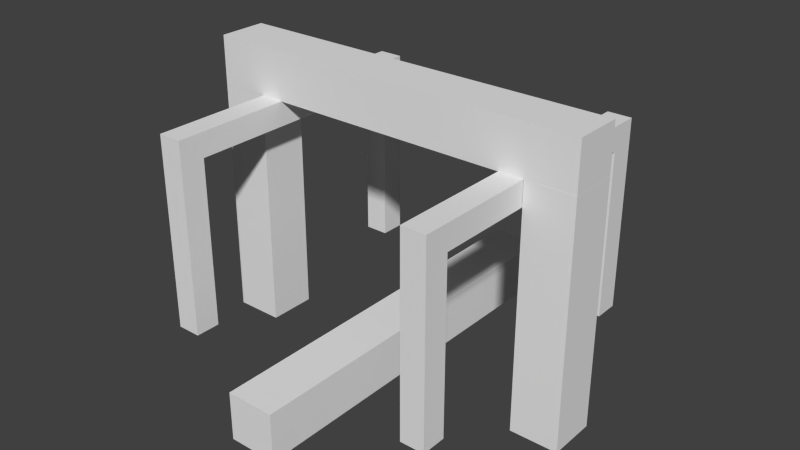 # Source: nullcell.blend  (saved by Blender 2.67.0; exported with 4.5.12 LTS)
import bpy
from mathutils import Matrix  # noqa: F401  (used for matrix-valued properties, if any)

bpy.ops.wm.read_factory_settings(use_empty=True)
scene = bpy.context.scene
scene.name = 'Scene'

# ---- collections
col_collection_1 = bpy.data.collections.new('Collection 1'); scene.collection.children.link(col_collection_1)

# ---- materials (node trees are filled in below, after node groups)
mat_material = bpy.data.materials.new('Material')
mat_material.alpha_threshold = 0.0
mat_material.use_transparent_shadow = False
mat_material.roughness = 0.5
mat_material.line_color = (0.0, 0.0, 0.0, 1.0)

# ---- material node trees

# ---- world
world_world = bpy.data.worlds.new('World'); scene.world = world_world
world_world.color = (0.05088, 0.05088, 0.05088)
world_world.use_sun_shadow = False
world_world.sun_shadow_jitter_overblur = 0.0
world_world.cycles.sampling_method = 'MANUAL'
world_world.cycles.sample_map_resolution = 256

# ---- meshes
me_wireside_w = bpy.data.meshes.new('wireside_w')
me_wireside_w.from_pydata([(-0.125, -1.002, -1.0), (0.125, -1.002, -1.0), (-0.125, -1.002, -0.75), (0.125, -1.002, -0.75), (-0.125, 0.25, -0.75), (-0.125, 0.25, -1.0), (0.125, 0.25, -0.75), (0.125, 0.25, -1.0)], [], [(6, 3, 1, 7), (3, 2, 0, 1), (2, 4, 5, 0), (0, 5, 7, 1), (3, 6, 4, 2)])
_uv = me_wireside_w.uv_layers.new(name='UVMap')
_uv.uv.foreach_set('vector', [0.3125, 0.8125, 0.3125, 0.9688, 0.2812, 0.9688, 0.2812, 0.8125, 0.3281, 1.0, 0.3281, 0.9688, 0.3594, 0.9688, 0.3594, 1.0, 0.375, 0.9688, 0.375, 0.8125, 0.4062, 0.8125, 0.4062, 0.9688, 0.3281, 0.9688, 0.3281, 0.8125, 0.3594, 0.8125, 0.3594, 0.9688, 0.3594, 0.6562, 0.3594, 0.8125, 0.3281, 0.8125, 0.3281, 0.6562])
me_wireside_w.materials.append(mat_material)
me_wireside_w.use_remesh_preserve_volume = False
me_wireside_w.use_remesh_preserve_attributes = False
me_wireside_w.use_mirror_vertex_groups = False
me_wireside_w.update()
me_wireside_e = bpy.data.meshes.new('wireside_e')
me_wireside_e.from_pydata([(-0.125, 1.002, -1.0), (0.125, 1.002, -1.0), (-0.125, 1.002, -0.75), (0.125, 1.002, -0.75), (-0.125, -0.25, -0.75), (-0.125, -0.25, -1.0), (0.125, -0.25, -0.75), (0.125, -0.25, -1.0)], [], [(4, 2, 0, 5), (2, 3, 1, 0), (5, 0, 1, 7), (6, 3, 2, 4), (3, 6, 7, 1)])
_uv = me_wireside_e.uv_layers.new(name='UVMap')
_uv.uv.foreach_set('vector', [0.375, 0.8125, 0.375, 0.6562, 0.4062, 0.6562, 0.4062, 0.8125, 0.3281, 1.0, 0.3281, 0.9688, 0.3594, 0.9688, 0.3594, 1.0, 0.3281, 0.8125, 0.3281, 0.6562, 0.3594, 0.6562, 0.3594, 0.8125, 0.3594, 0.8125, 0.3594, 0.9688, 0.3281, 0.9688, 0.3281, 0.8125, 0.3125, 0.6562, 0.3125, 0.8125, 0.2812, 0.8125, 0.2812, 0.6562])
me_wireside_e.materials.append(mat_material)
me_wireside_e.use_remesh_preserve_volume = False
me_wireside_e.use_remesh_preserve_attributes = False
me_wireside_e.use_mirror_vertex_groups = False
me_wireside_e.update()
me_wireup = bpy.data.meshes.new('wireup')
me_wireup.from_pydata([(-0.125, -1.002, -1.0), (-0.125, 1.002, -1.0), (0.125, 1.002, -1.0), (0.125, -1.002, -1.0), (-0.125, -1.002, -0.75), (-0.125, 1.002, -0.75), (0.125, 1.002, -0.75), (0.125, -1.002, -0.75)], [], [(4, 5, 1, 0), (5, 6, 2, 1), (6, 7, 3, 2), (7, 4, 0, 3), (0, 1, 2, 3), (7, 6, 5, 4)])
_uv = me_wireup.uv_layers.new(name='UVMap')
_uv.uv.foreach_set('vector', [0.375, 0.9375, 0.375, 0.6875, 0.4062, 0.6875, 0.4062, 0.9375, 0.3281, 1.0, 0.3281, 0.9688, 0.3594, 0.9688, 0.3594, 1.0, 0.3125, 0.6875, 0.3125, 0.9375, 0.2812, 0.9375, 0.2812, 0.6875, 0.3281, 1.0, 0.3281, 0.9688, 0.3594, 0.9688, 0.3594, 1.0, 0.3281, 0.9375, 0.3281, 0.6875, 0.3594, 0.6875, 0.3594, 0.9375, 0.3594, 0.6875, 0.3594, 0.9375, 0.3281, 0.9375, 0.3281, 0.6875])
me_wireup.materials.append(mat_material)
me_wireup.use_remesh_preserve_volume = False
me_wireup.use_remesh_preserve_attributes = False
me_wireup.use_mirror_vertex_groups = False
me_wireup.update()
me_wiredown = bpy.data.meshes.new('wiredown')
me_wiredown.from_pydata([(-0.125, -1.002, -1.0), (-0.125, 1.002, -1.0), (0.125, 1.002, -1.0), (0.125, -1.002, -1.0), (-0.125, -1.002, -0.75), (-0.125, 1.002, -0.75), (0.125, 1.002, -0.75), (0.125, -1.002, -0.75)], [], [(4, 5, 1, 0), (5, 6, 2, 1), (6, 7, 3, 2), (7, 4, 0, 3), (7, 6, 5, 4)])
_uv = me_wiredown.uv_layers.new(name='UVMap')
_uv.uv.foreach_set('vector', [0.375, 0.9375, 0.375, 0.6875, 0.4062, 0.6875, 0.4062, 0.9375, 0.3281, 1.0, 0.3281, 0.9688, 0.3594, 0.9688, 0.3594, 1.0, 0.3125, 0.6875, 0.3125, 0.9375, 0.2812, 0.9375, 0.2812, 0.6875, 0.3281, 1.0, 0.3281, 0.9688, 0.3594, 0.9688, 0.3594, 1.0, 0.3594, 0.6875, 0.3594, 0.9375, 0.3281, 0.9375, 0.3281, 0.6875])
me_wiredown.materials.append(mat_material)
me_wiredown.use_remesh_preserve_volume = False
me_wiredown.use_remesh_preserve_attributes = False
me_wiredown.use_mirror_vertex_groups = False
me_wiredown.update()
me_stand = bpy.data.meshes.new('stand')
me_stand.from_pydata([(-1.0, 1.0, 0.5), (-1.0, 1.0, -1.5), (-1.0, 0.8267, -1.5), (-1.0, -0.8267, -1.5), (-1.0, -1.0, -1.5), (-1.0, -1.0, 0.5), (-1.0, -0.8267, 0.25), (-1.0, 0.8267, 0.25), (1.0, 1.0, 0.5), (1.0, 1.0, -1.5), (1.0, 0.8267, -1.5), (1.0, -1.0, -1.5), (1.0, -0.8267, -1.5), (1.0, -1.0, 0.5), (1.0, 0.8267, 0.25), (1.0, -0.8267, 0.25), (21.0, 1.0, 0.5), (21.0, 1.0, -1.5), (21.0, 0.8267, -1.5), (21.0, -0.8267, -1.5), (21.0, -1.0, -1.5), (21.0, -1.0, 0.5), (21.0, -0.8267, 0.25), (21.0, 0.8267, 0.25), (23.0, 1.0, 0.5), (23.0, 1.0, -1.5), (23.0, 0.8267, -1.5), (23.0, -1.0, -1.5), (23.0, -0.8267, -1.5), (23.0, -1.0, 0.5), (23.0, 0.8267, 0.25), (23.0, -0.8267, 0.25)], [], [(0, 7, 6, 5), (0, 1, 2, 7), (3, 4, 5, 6), (1, 0, 8, 9), (13, 15, 14, 8), (13, 11, 12, 15), (10, 9, 8, 14), (11, 13, 5, 4), (8, 0, 5, 13), (2, 10, 14, 7), (6, 15, 12, 3), (15, 6, 7, 14), (16, 23, 22, 21), (16, 17, 18, 23), (19, 20, 21, 22), (17, 16, 24, 25), (29, 31, 30, 24), (29, 27, 28, 31), (26, 25, 24, 30), (27, 29, 21, 20), (24, 16, 21, 29), (18, 26, 30, 23), (22, 31, 28, 19), (31, 22, 23, 30)])
_uv = me_stand.uv_layers.new(name='UVMap')
_uv.uv.foreach_set('vector', [0.03125, 0.9375, 0.04688, 0.9219, 0.2031, 0.9219, 0.2188, 0.9375, 0.03125, 0.9375, 0.03125, 0.8125, 0.04688, 0.8125, 0.04688, 0.9219, 0.2031, 0.8125, 0.2188, 0.8125, 0.2188, 0.9375, 0.2031, 0.9219, 0.0, 0.9375, 0.0, 0.8125, 0.01562, 0.8125, 0.01562, 0.9375, 0.03125, 0.9375, 0.04688, 0.9219, 0.2031, 0.9219, 0.2188, 0.9375, 0.03125, 0.9375, 0.03125, 0.8125, 0.04688, 0.8125, 0.04688, 0.9219, 0.2031, 0.8125, 0.2188, 0.8125, 0.2188, 0.9375, 0.2031, 0.9219, 0.2344, 0.9375, 0.2344, 0.8125, 0.25, 0.8125, 0.25, 0.9375, 0.2188, 0.9531, 0.2188, 0.9688, 0.03125, 0.9688, 0.03125, 0.9531, 0.2344, 0.8125, 0.25, 0.8125, 0.25, 0.9375, 0.2344, 0.9375, 0.01562, 0.9375, 0.0, 0.9375, 0.0, 0.8125, 0.01562, 0.8125, 0.2031, 0.7812, 0.2031, 0.7969, 0.04688, 0.7969, 0.04688, 0.7812, 0.03125, 0.9375, 0.04688, 0.9219, 0.2031, 0.9219, 0.2188, 0.9375, 0.03125, 0.9375, 0.03125, 0.8125, 0.04688, 0.8125, 0.04688, 0.9219, 0.2031, 0.8125, 0.2188, 0.8125, 0.2188, 0.9375, 0.2031, 0.9219, 0.0, 0.9375, 0.0, 0.8125, 0.01562, 0.8125, 0.01562, 0.9375, 0.03125, 0.9375, 0.04688, 0.9219, 0.2031, 0.9219, 0.2188, 0.9375, 0.03125, 0.9375, 0.03125, 0.8125, 0.04688, 0.8125, 0.04688, 0.9219, 0.2031, 0.8125, 0.2188, 0.8125, 0.2188, 0.9375, 0.2031, 0.9219, 0.2344, 0.9375, 0.2344, 0.8125, 0.25, 0.8125, 0.25, 0.9375, 0.2188, 0.9844, 0.2188, 1.0, 0.03125, 1.0, 0.03125, 0.9844, 0.2344, 0.8125, 0.25, 0.8125, 0.25, 0.9375, 0.2344, 0.9375, 0.01562, 0.9375, 0.0, 0.9375, 0.0, 0.8125, 0.01562, 0.8125, 0.2031, 0.75, 0.2031, 0.7656, 0.04688, 0.7656, 0.04688, 0.75])
me_stand.use_remesh_preserve_volume = False
me_stand.use_remesh_preserve_attributes = False
me_stand.use_mirror_vertex_groups = False
me_stand.update()

# ---- objects
ob_wireside_w = bpy.data.objects.new('wireside_w', me_wireside_w)
ob_wireside_e = bpy.data.objects.new('wireside_e', me_wireside_e)
ob_wireup = bpy.data.objects.new('wireup', me_wireup)
ob_wiredown = bpy.data.objects.new('wiredown', me_wiredown)
ob_stand = bpy.data.objects.new('stand', me_stand)

# ---- transforms, parenting, visibility, modifiers, constraints
ob_wireside_w.location = (-0.876, 0.0, 0.125)
ob_wireside_w.rotation_euler = (-1.571, 0.0, 1.571)
ob_wireside_w.scale = (0.5, 0.5, 0.5)
ob_wireside_w.lineart.crease_threshold = 0.0
ob_wireside_e.location = (0.876, 0.0, 0.125)
ob_wireside_e.rotation_euler = (1.571, 0.0, 1.571)
ob_wireside_e.scale = (0.5, 0.5, 0.5)
ob_wireside_e.lineart.crease_threshold = 0.0
ob_wireup.location = (0.0, 0.0, 1.125)
ob_wireup.rotation_euler = (0.0, 0.0, 1.571)
ob_wireup.scale = (0.5, 0.5, 0.5)
ob_wireup.lineart.crease_threshold = 0.0
ob_wiredown.location = (0.0, 0.0, 0.52)
ob_wiredown.scale = (0.5, 0.5, 0.5)
ob_wiredown.lineart.crease_threshold = 0.0
ob_stand.location = (-0.3438, 0.0, 0.5)
ob_stand.scale = (0.03125, 0.375, 0.25)
ob_stand.lineart.crease_threshold = 0.0

# ---- collection membership
col_collection_1.objects.link(ob_wireside_w)
col_collection_1.objects.link(ob_wireside_e)
col_collection_1.objects.link(ob_wireup)
col_collection_1.objects.link(ob_wiredown)
col_collection_1.objects.link(ob_stand)

# ---- scene / render settings (as saved in the file)
scene.frame_start = 1; scene.frame_end = 250; scene.frame_set(1)
scene.render.engine = 'BLENDER_EEVEE_NEXT'
scene.render.image_settings.color_mode = 'RGB'
scene.render.image_settings.compression = 90
scene.render.resolution_percentage = 50
scene.render.dither_intensity = 0.0
scene.cycles.use_denoising = False
scene.cycles.samples = 10
scene.cycles.sampling_pattern = 'TABULATED_SOBOL'
scene.cycles.light_sampling_threshold = 0.0
scene.cycles.use_adaptive_sampling = False
scene.cycles.use_light_tree = False
scene.cycles.blur_glossy = 0.0
scene.cycles.volume_bounces = 1
scene.cycles.pixel_filter_type = 'GAUSSIAN'
scene.cycles.sample_clamp_indirect = 0.0
scene.view_settings.view_transform = 'Standard'
bpy.context.view_layer.update()

# ---- added for rendering (the .blend has no active camera and no usable light): camera, sun
cam_auto = bpy.data.cameras.new('AutoCamera')
cam_auto.lens = 50.0
cam_auto.sensor_width = 36.0
cam_auto.clip_end = 1000.0
ob_auto_camera = bpy.data.objects.new('AutoCamera', cam_auto)
scene.collection.objects.link(ob_auto_camera)
ob_auto_camera.location = (1.48339, -1.78007, 1.56172)
ob_auto_camera.rotation_euler = (1.09748, -7.21219e-08, 0.694738)
scene.camera = ob_auto_camera
light_auto_sun = bpy.data.lights.new('AutoSun', 'SUN')
light_auto_sun.energy = 3.0
light_auto_sun.angle = 0.0523599
ob_auto_sun = bpy.data.objects.new('AutoSun', light_auto_sun)
scene.collection.objects.link(ob_auto_sun)
ob_auto_sun.rotation_euler = (0.872665, 0.174533, 0.523599)
bpy.context.view_layer.update()

